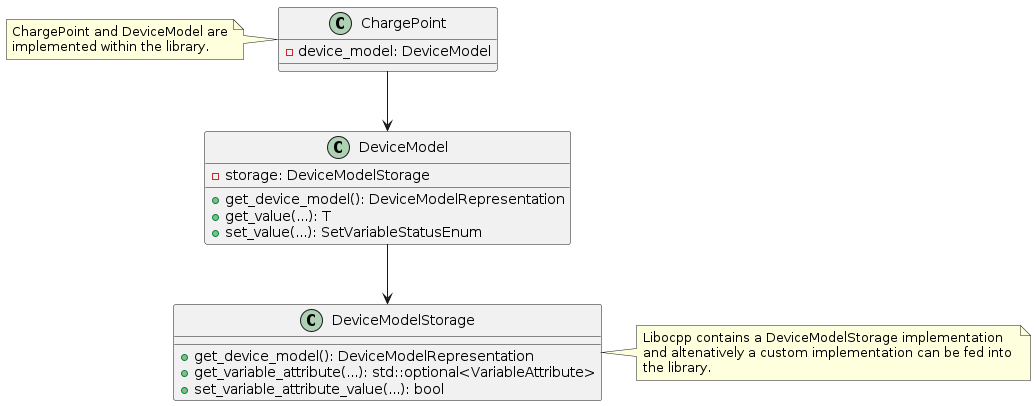

The diagram above was rendered by PlantUML. Its source (embedded in the PNG):
@startuml
class ChargePoint {
  - device_model: DeviceModel
}

class DeviceModel {
  - storage: DeviceModelStorage
  + get_device_model(): DeviceModelRepresentation
  + get_value(...): T
  + set_value(...): SetVariableStatusEnum
}

class DeviceModelStorage {
  + get_device_model(): DeviceModelRepresentation
  + get_variable_attribute(...): std::optional<VariableAttribute>
  + set_variable_attribute_value(...): bool
}

note left of ChargePoint
  ChargePoint and DeviceModel are
  implemented within the library.
end note

note right of DeviceModelStorage
  Libocpp contains a DeviceModelStorage implementation
  and altenatively a custom implementation can be fed into 
  the library.
end note

ChargePoint --> DeviceModel
DeviceModel --> DeviceModelStorage

@enduml